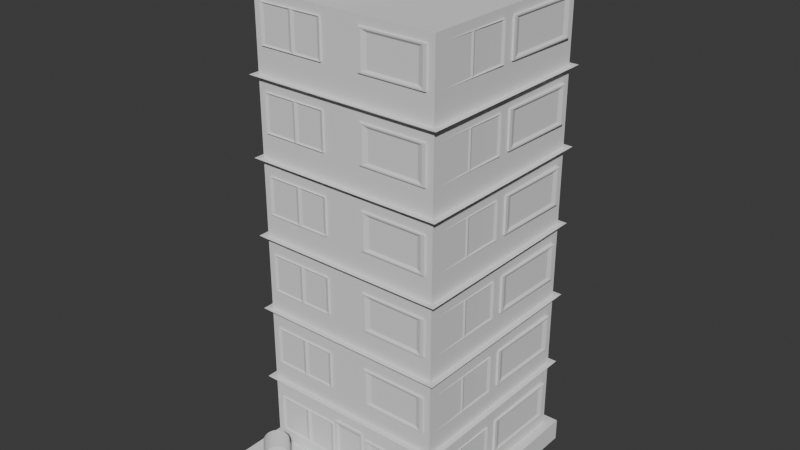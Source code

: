 # Source: house.blend  (saved by Blender 4.0.36; exported with 4.5.12 LTS)
import bpy
from mathutils import Matrix  # noqa: F401  (used for matrix-valued properties, if any)

bpy.ops.wm.read_factory_settings(use_empty=True)
scene = bpy.context.scene
scene.name = 'Scene'

# ---- collections
col_collection = bpy.data.collections.new('Collection'); scene.collection.children.link(col_collection)

# ---- world
world_world = bpy.data.worlds.new('World'); scene.world = world_world
world_world.use_nodes = True; world_world.node_tree.nodes.clear()
_N = world_world.node_tree.nodes; _L = world_world.node_tree.links
n0 = _N.new('ShaderNodeOutputWorld'); n0.name = 'World Output'; n0.location = (300, 300)
n1 = _N.new('ShaderNodeBackground'); n1.name = 'Background'; n1.location = (10, 300)
n1.inputs[0].default_value = (0.05088, 0.05088, 0.05088, 1.0)
_L.new(n1.outputs[0], n0.inputs[0])
n0.is_active_output = True
world_world.color = (0.05088, 0.05088, 0.05088)
world_world.use_sun_shadow = False
world_world.sun_shadow_jitter_overblur = 0.0

# ---- meshes
me_cube_001 = bpy.data.meshes.new('Cube.001')
me_cube_001.from_pydata([(-1.0, -1.0, -1.0), (-1.0, -1.0, 4.043), (-1.0, 1.0, -1.0), (-1.0, 1.0, 4.043), (1.0, -1.0, -1.0), (1.0, -1.0, 4.043), (1.0, 1.0, -1.0), (1.0, 1.0, 4.043), (-1.0, -1.0, 4.043), (-1.0, 1.0, 4.043), (1.0, -1.0, 4.043), (1.0, 1.0, 4.043)], [], [(0, 1, 3, 2), (2, 3, 7, 6), (6, 7, 5, 4), (4, 5, 1, 0), (2, 6, 4, 0), (5, 7, 11, 10), (11, 9, 8, 10), (3, 1, 8, 9), (1, 5, 10, 8), (7, 3, 9, 11)])
_uv = me_cube_001.uv_layers.new(name='UVMap')
_uv.uv.foreach_set('vector', [0.375, 0.0, 0.625, 0.0, 0.625, 0.25, 0.375, 0.25, 0.375, 0.25, 0.625, 0.25, 0.625, 0.5, 0.375, 0.5, 0.375, 0.5, 0.625, 0.5, 0.625, 0.75, 0.375, 0.75, 0.375, 0.75, 0.625, 0.75, 0.625, 1.0, 0.375, 1.0, 0.125, 0.5, 0.375, 0.5, 0.375, 0.75, 0.125, 0.75, 0.625, 0.75, 0.625, 0.5, 0.625, 0.5, 0.625, 0.75, 0.625, 0.5, 0.875, 0.5, 0.875, 0.75, 0.625, 0.75, 0.625, 0.25, 0.625, 0.0, 0.625, 0.0, 0.625, 0.25, 0.625, 1.0, 0.625, 0.75, 0.625, 0.75, 0.625, 1.0, 0.625, 0.5, 0.625, 0.25, 0.625, 0.25, 0.625, 0.5])
me_cube_001.update()
me_cube_002 = bpy.data.meshes.new('Cube.002')
me_cube_002.from_pydata([(-1.0, -1.408, -1.0), (-1.0, -1.408, 4.043), (-1.0, 1.0, -1.0), (-1.0, 1.0, 4.043), (1.0, -1.408, -1.0), (1.0, -1.408, 4.043), (1.0, 1.0, -1.0), (1.0, 1.0, 4.043)], [], [(0, 1, 3, 2), (2, 3, 7, 6), (6, 7, 5, 4), (4, 5, 1, 0), (2, 6, 4, 0), (7, 3, 1, 5)])
_uv = me_cube_002.uv_layers.new(name='UVMap')
_uv.uv.foreach_set('vector', [0.375, 0.0, 0.625, 0.0, 0.625, 0.25, 0.375, 0.25, 0.375, 0.25, 0.625, 0.25, 0.625, 0.5, 0.375, 0.5, 0.375, 0.5, 0.625, 0.5, 0.625, 0.75, 0.375, 0.75, 0.375, 0.75, 0.625, 0.75, 0.625, 1.0, 0.375, 1.0, 0.125, 0.5, 0.375, 0.5, 0.375, 0.75, 0.125, 0.75, 0.625, 0.5, 0.875, 0.5, 0.875, 0.75, 0.625, 0.75])
me_cube_002.update()
me_cube_004 = bpy.data.meshes.new('Cube.004')
me_cube_004.from_pydata([(-1.0, -1.0, -1.0), (-1.0, -1.0, 1.0), (-1.0, 1.0, -1.0), (-1.0, 1.0, 1.0), (1.0, -1.0, -1.0), (1.0, -1.0, 1.0), (1.0, 1.0, -1.0), (1.0, 1.0, 1.0), (0.6658, 0.6658, 1.0), (-0.6658, 0.6658, 1.0), (-0.6658, -0.6658, 1.0), (0.6658, -0.6658, 1.0), (-0.6658, 0.6658, 1.387), (0.6658, 0.6658, 1.387), (0.6658, -0.6658, 1.387), (-0.6658, -0.6658, 1.387)], [], [(0, 1, 3, 2), (2, 3, 7, 6), (6, 7, 5, 4), (4, 5, 1, 0), (2, 6, 4, 0), (9, 10, 15, 12), (7, 3, 9, 8), (3, 1, 10, 9), (1, 5, 11, 10), (5, 7, 8, 11), (13, 12, 15, 14), (8, 9, 12, 13), (10, 11, 14, 15), (11, 8, 13, 14)])
_uv = me_cube_004.uv_layers.new(name='UVMap')
_uv.uv.foreach_set('vector', [0.375, 0.0, 0.625, 0.0, 0.625, 0.25, 0.375, 0.25, 0.375, 0.25, 0.625, 0.25, 0.625, 0.5, 0.375, 0.5, 0.375, 0.5, 0.625, 0.5, 0.625, 0.75, 0.375, 0.75, 0.375, 0.75, 0.625, 0.75, 0.625, 1.0, 0.375, 1.0, 0.125, 0.5, 0.375, 0.5, 0.375, 0.75, 0.125, 0.75, 0.8332, 0.5418, 0.8332, 0.7082, 0.8332, 0.7082, 0.8332, 0.5418, 0.625, 0.5, 0.875, 0.5, 0.8332, 0.5418, 0.6668, 0.5418, 0.875, 0.5, 0.875, 0.75, 0.8332, 0.7082, 0.8332, 0.5418, 0.875, 0.75, 0.625, 0.75, 0.6668, 0.7082, 0.8332, 0.7082, 0.625, 0.75, 0.625, 0.5, 0.6668, 0.5418, 0.6668, 0.7082, 0.6668, 0.5418, 0.8332, 0.5418, 0.8332, 0.7082, 0.6668, 0.7082, 0.6668, 0.5418, 0.8332, 0.5418, 0.8332, 0.5418, 0.6668, 0.5418, 0.8332, 0.7082, 0.6668, 0.7082, 0.6668, 0.7082, 0.8332, 0.7082, 0.6668, 0.7082, 0.6668, 0.5418, 0.6668, 0.5418, 0.6668, 0.7082])
me_cube_004.update()
me_cube_005 = bpy.data.meshes.new('Cube.005')
me_cube_005.from_pydata([(-1.0, -1.0, -1.0), (-0.9429, -0.9429, 4.043), (-1.0, 1.0, -1.0), (-0.9429, 0.9429, 4.043), (1.0, -1.0, -1.0), (0.9429, -0.9429, 4.043), (1.0, 1.0, -1.0), (0.9429, 0.9429, 4.043)], [], [(0, 1, 3, 2), (2, 3, 7, 6), (6, 7, 5, 4), (4, 5, 1, 0), (2, 6, 4, 0), (7, 3, 1, 5)])
_uv = me_cube_005.uv_layers.new(name='UVMap')
_uv.uv.foreach_set('vector', [0.375, 0.0, 0.625, 0.0, 0.625, 0.25, 0.375, 0.25, 0.375, 0.25, 0.625, 0.25, 0.625, 0.5, 0.375, 0.5, 0.375, 0.5, 0.625, 0.5, 0.625, 0.75, 0.375, 0.75, 0.375, 0.75, 0.625, 0.75, 0.625, 1.0, 0.375, 1.0, 0.125, 0.5, 0.375, 0.5, 0.375, 0.75, 0.125, 0.75, 0.625, 0.5, 0.875, 0.5, 0.875, 0.75, 0.625, 0.75])
me_cube_005.update()
me_cube_006 = bpy.data.meshes.new('Cube.006')
me_cube_006.from_pydata([(-0.4685, -0.6414, -0.7982), (-0.4685, -0.6414, 0.7982), (-0.6703, 1.0, -1.0), (-0.6703, 1.0, 1.0), (0.7982, -0.6414, -0.7982), (0.7982, -0.6414, 0.7982), (1.0, 1.0, -1.0), (1.0, 1.0, 1.0), (-0.6703, -1.0, -1.0), (-0.6703, -1.0, 1.0), (1.0, -1.0, 1.0), (1.0, -1.0, -1.0), (-0.5929, -1.0, -0.9226), (-0.5929, -1.0, 0.9226), (0.9226, -1.0, 0.9226), (0.9226, -1.0, -0.9226)], [], [(8, 9, 3, 2), (2, 3, 7, 6), (6, 7, 10, 11), (4, 5, 1, 0), (2, 6, 11, 8), (7, 3, 9, 10), (12, 13, 9, 8), (14, 15, 11, 10), (15, 12, 8, 11), (13, 14, 10, 9), (0, 1, 13, 12), (5, 4, 15, 14), (4, 0, 12, 15), (1, 5, 14, 13)])
_uv = me_cube_006.uv_layers.new(name='UVMap')
_uv.uv.foreach_set('vector', [0.375, 0.0, 0.625, 0.0, 0.625, 0.25, 0.375, 0.25, 0.375, 0.25, 0.625, 0.25, 0.625, 0.5, 0.375, 0.5, 0.375, 0.5, 0.625, 0.5, 0.625, 0.75, 0.375, 0.75, 0.4002, 0.7752, 0.5998, 0.7752, 0.5998, 0.9748, 0.4002, 0.9748, 0.125, 0.5, 0.375, 0.5, 0.375, 0.75, 0.125, 0.75, 0.625, 0.5, 0.875, 0.5, 0.875, 0.75, 0.625, 0.75, 0.3847, 0.9903, 0.6153, 0.9903, 0.625, 1.0, 0.375, 1.0, 0.6153, 0.7597, 0.3847, 0.7597, 0.375, 0.75, 0.625, 0.75, 0.3847, 0.7597, 0.3847, 0.9903, 0.375, 1.0, 0.375, 0.75, 0.6153, 0.9903, 0.6153, 0.7597, 0.625, 0.75, 0.625, 1.0, 0.4002, 0.9748, 0.5998, 0.9748, 0.6153, 0.9903, 0.3847, 0.9903, 0.5998, 0.7752, 0.4002, 0.7752, 0.3847, 0.7597, 0.6153, 0.7597, 0.4002, 0.7752, 0.4002, 0.9748, 0.3847, 0.9903, 0.3847, 0.7597, 0.5998, 0.9748, 0.5998, 0.7752, 0.6153, 0.7597, 0.6153, 0.9903])
me_cube_006.update()
me_cube_007 = bpy.data.meshes.new('Cube.007')
me_cube_007.from_pydata([(-0.4287, -0.04567, -0.1982), (-0.4287, -0.04567, 0.1982), (-0.4287, 0.04567, -0.1982), (-0.4287, 0.04567, 0.1982), (0.2743, -0.04567, -0.1982), (0.2743, -0.04567, 0.1982), (0.2707, 0.04567, -0.1982), (0.2743, 0.04567, 0.1982), (-0.04427, 0.04567, -0.1982), (-0.06189, 0.04567, 0.1982), (-0.06189, -0.04567, -0.1982), (-0.06189, -0.04567, 0.1982), (-0.09707, -0.03357, -0.1819), (-0.09707, -0.03357, 0.1819), (-0.3936, -0.03357, 0.1819), (-0.3936, -0.03357, -0.1819), (0.2392, -0.03357, -0.1819), (0.2392, -0.03357, 0.1819), (-0.02671, -0.03357, 0.1819), (-0.02671, -0.03357, -0.1819)], [], [(0, 1, 3, 2), (8, 9, 7, 6), (6, 7, 5, 4), (12, 13, 14, 15), (8, 6, 4, 10), (9, 3, 1, 11), (7, 9, 11, 5), (2, 8, 10, 0), (16, 17, 18, 19), (2, 3, 9, 8), (10, 11, 13, 12), (11, 1, 14, 13), (1, 0, 15, 14), (0, 10, 12, 15), (4, 5, 17, 16), (5, 11, 18, 17), (11, 10, 19, 18), (10, 4, 16, 19)])
_uv = me_cube_007.uv_layers.new(name='UVMap')
_uv.uv.foreach_set('vector', [0.375, 0.0, 0.625, 0.0, 0.625, 0.25, 0.375, 0.25, 0.375, 0.375, 0.625, 0.375, 0.625, 0.5, 0.375, 0.5, 0.375, 0.5, 0.625, 0.5, 0.625, 0.75, 0.375, 0.75, 0.3853, 0.8853, 0.6147, 0.8853, 0.6147, 0.9897, 0.3853, 0.9897, 0.25, 0.5, 0.375, 0.5, 0.375, 0.75, 0.25, 0.75, 0.75, 0.5, 0.875, 0.5, 0.875, 0.75, 0.75, 0.75, 0.625, 0.5, 0.75, 0.5, 0.75, 0.75, 0.625, 0.75, 0.125, 0.5, 0.25, 0.5, 0.25, 0.75, 0.125, 0.75, 0.3853, 0.7603, 0.6147, 0.7603, 0.6147, 0.8647, 0.3853, 0.8647, 0.375, 0.25, 0.625, 0.25, 0.625, 0.375, 0.375, 0.375, 0.375, 0.875, 0.625, 0.875, 0.6147, 0.8853, 0.3853, 0.8853, 0.625, 0.875, 0.625, 1.0, 0.6147, 0.9897, 0.6147, 0.8853, 0.625, 1.0, 0.375, 1.0, 0.3853, 0.9897, 0.6147, 0.9897, 0.375, 1.0, 0.375, 0.875, 0.3853, 0.8853, 0.3853, 0.9897, 0.375, 0.75, 0.625, 0.75, 0.6147, 0.7603, 0.3853, 0.7603, 0.625, 0.75, 0.625, 0.875, 0.6147, 0.8647, 0.6147, 0.7603, 0.625, 0.875, 0.375, 0.875, 0.3853, 0.8647, 0.6147, 0.8647, 0.375, 0.875, 0.375, 0.75, 0.3853, 0.7603, 0.3853, 0.8647])
me_cube_007.update()
me_cube_008 = bpy.data.meshes.new('Cube.008')
me_cube_008.from_pydata([(-0.7982, -0.6414, -0.7982), (-0.7982, -0.6414, 0.7982), (-1.0, 1.0, -1.0), (-1.0, 1.0, 1.0), (0.7982, -0.6414, -0.7982), (0.7982, -0.6414, 0.7982), (1.0, 1.0, -1.0), (1.0, 1.0, 1.0), (-1.0, -1.0, -1.0), (-1.0, -1.0, 1.0), (1.0, -1.0, 1.0), (1.0, -1.0, -1.0), (-0.9226, -1.0, -0.9226), (-0.9226, -1.0, 0.9226), (0.9226, -1.0, 0.9226), (0.9226, -1.0, -0.9226)], [], [(8, 9, 3, 2), (2, 3, 7, 6), (6, 7, 10, 11), (4, 5, 1, 0), (2, 6, 11, 8), (7, 3, 9, 10), (12, 13, 9, 8), (14, 15, 11, 10), (15, 12, 8, 11), (13, 14, 10, 9), (0, 1, 13, 12), (5, 4, 15, 14), (4, 0, 12, 15), (1, 5, 14, 13)])
_uv = me_cube_008.uv_layers.new(name='UVMap')
_uv.uv.foreach_set('vector', [0.375, 0.0, 0.625, 0.0, 0.625, 0.25, 0.375, 0.25, 0.375, 0.25, 0.625, 0.25, 0.625, 0.5, 0.375, 0.5, 0.375, 0.5, 0.625, 0.5, 0.625, 0.75, 0.375, 0.75, 0.4002, 0.7752, 0.5998, 0.7752, 0.5998, 0.9748, 0.4002, 0.9748, 0.125, 0.5, 0.375, 0.5, 0.375, 0.75, 0.125, 0.75, 0.625, 0.5, 0.875, 0.5, 0.875, 0.75, 0.625, 0.75, 0.3847, 0.9903, 0.6153, 0.9903, 0.625, 1.0, 0.375, 1.0, 0.6153, 0.7597, 0.3847, 0.7597, 0.375, 0.75, 0.625, 0.75, 0.3847, 0.7597, 0.3847, 0.9903, 0.375, 1.0, 0.375, 0.75, 0.6153, 0.9903, 0.6153, 0.7597, 0.625, 0.75, 0.625, 1.0, 0.4002, 0.9748, 0.5998, 0.9748, 0.6153, 0.9903, 0.3847, 0.9903, 0.5998, 0.7752, 0.4002, 0.7752, 0.3847, 0.7597, 0.6153, 0.7597, 0.4002, 0.7752, 0.4002, 0.9748, 0.3847, 0.9903, 0.3847, 0.7597, 0.5998, 0.9748, 0.5998, 0.7752, 0.6153, 0.7597, 0.6153, 0.9903])
me_cube_008.update()
me_cube_009 = bpy.data.meshes.new('Cube.009')
me_cube_009.from_pydata([(-0.4287, -0.04567, -0.1982), (-0.4287, -0.04567, 0.1982), (-0.4287, 0.04567, -0.1982), (-0.4287, 0.04567, 0.1982), (0.4287, -0.04567, -0.1982), (0.4287, -0.04567, 0.1982), (0.4287, 0.04567, -0.1982), (0.4287, 0.04567, 0.1982), (0.0, 0.04567, -0.1982), (0.0, 0.04567, 0.1982), (0.0, -0.04567, -0.1982), (0.0, -0.04567, 0.1982), (-0.03518, -0.03357, -0.1819), (-0.03518, -0.03357, 0.1819), (-0.3936, -0.03357, 0.1819), (-0.3936, -0.03357, -0.1819), (0.3936, -0.03357, -0.1819), (0.3936, -0.03357, 0.1819), (0.03518, -0.03357, 0.1819), (0.03518, -0.03357, -0.1819)], [], [(0, 1, 3, 2), (8, 9, 7, 6), (6, 7, 5, 4), (12, 13, 14, 15), (8, 6, 4, 10), (9, 3, 1, 11), (7, 9, 11, 5), (2, 8, 10, 0), (16, 17, 18, 19), (2, 3, 9, 8), (10, 11, 13, 12), (11, 1, 14, 13), (1, 0, 15, 14), (0, 10, 12, 15), (4, 5, 17, 16), (5, 11, 18, 17), (11, 10, 19, 18), (10, 4, 16, 19)])
_uv = me_cube_009.uv_layers.new(name='UVMap')
_uv.uv.foreach_set('vector', [0.375, 0.0, 0.625, 0.0, 0.625, 0.25, 0.375, 0.25, 0.375, 0.375, 0.625, 0.375, 0.625, 0.5, 0.375, 0.5, 0.375, 0.5, 0.625, 0.5, 0.625, 0.75, 0.375, 0.75, 0.3853, 0.8853, 0.6147, 0.8853, 0.6147, 0.9897, 0.3853, 0.9897, 0.25, 0.5, 0.375, 0.5, 0.375, 0.75, 0.25, 0.75, 0.75, 0.5, 0.875, 0.5, 0.875, 0.75, 0.75, 0.75, 0.625, 0.5, 0.75, 0.5, 0.75, 0.75, 0.625, 0.75, 0.125, 0.5, 0.25, 0.5, 0.25, 0.75, 0.125, 0.75, 0.3853, 0.7603, 0.6147, 0.7603, 0.6147, 0.8647, 0.3853, 0.8647, 0.375, 0.25, 0.625, 0.25, 0.625, 0.375, 0.375, 0.375, 0.375, 0.875, 0.625, 0.875, 0.6147, 0.8853, 0.3853, 0.8853, 0.625, 0.875, 0.625, 1.0, 0.6147, 0.9897, 0.6147, 0.8853, 0.625, 1.0, 0.375, 1.0, 0.3853, 0.9897, 0.6147, 0.9897, 0.375, 1.0, 0.375, 0.875, 0.3853, 0.8853, 0.3853, 0.9897, 0.375, 0.75, 0.625, 0.75, 0.6147, 0.7603, 0.3853, 0.7603, 0.625, 0.75, 0.625, 0.875, 0.6147, 0.8647, 0.6147, 0.7603, 0.625, 0.875, 0.375, 0.875, 0.3853, 0.8647, 0.6147, 0.8647, 0.375, 0.875, 0.375, 0.75, 0.3853, 0.7603, 0.3853, 0.8647])
me_cube_009.update()
me_cube_010 = bpy.data.meshes.new('Cube.010')
me_cube_010.from_pydata([(-0.7982, -0.6414, -0.7982), (-0.7982, -0.6414, 0.7982), (-1.0, 1.0, -1.0), (-1.0, 1.0, 1.0), (0.7982, -0.6414, -0.7982), (0.7982, -0.6414, 0.7982), (1.0, 1.0, -1.0), (1.0, 1.0, 1.0), (-1.0, -1.0, -1.0), (-1.0, -1.0, 1.0), (1.0, -1.0, 1.0), (1.0, -1.0, -1.0), (-0.9226, -1.0, -0.9226), (-0.9226, -1.0, 0.9226), (0.9226, -1.0, 0.9226), (0.9226, -1.0, -0.9226)], [], [(8, 9, 3, 2), (2, 3, 7, 6), (6, 7, 10, 11), (4, 5, 1, 0), (2, 6, 11, 8), (7, 3, 9, 10), (12, 13, 9, 8), (14, 15, 11, 10), (15, 12, 8, 11), (13, 14, 10, 9), (0, 1, 13, 12), (5, 4, 15, 14), (4, 0, 12, 15), (1, 5, 14, 13)])
_uv = me_cube_010.uv_layers.new(name='UVMap')
_uv.uv.foreach_set('vector', [0.375, 0.0, 0.625, 0.0, 0.625, 0.25, 0.375, 0.25, 0.375, 0.25, 0.625, 0.25, 0.625, 0.5, 0.375, 0.5, 0.375, 0.5, 0.625, 0.5, 0.625, 0.75, 0.375, 0.75, 0.4002, 0.7752, 0.5998, 0.7752, 0.5998, 0.9748, 0.4002, 0.9748, 0.125, 0.5, 0.375, 0.5, 0.375, 0.75, 0.125, 0.75, 0.625, 0.5, 0.875, 0.5, 0.875, 0.75, 0.625, 0.75, 0.3847, 0.9903, 0.6153, 0.9903, 0.625, 1.0, 0.375, 1.0, 0.6153, 0.7597, 0.3847, 0.7597, 0.375, 0.75, 0.625, 0.75, 0.3847, 0.7597, 0.3847, 0.9903, 0.375, 1.0, 0.375, 0.75, 0.6153, 0.9903, 0.6153, 0.7597, 0.625, 0.75, 0.625, 1.0, 0.4002, 0.9748, 0.5998, 0.9748, 0.6153, 0.9903, 0.3847, 0.9903, 0.5998, 0.7752, 0.4002, 0.7752, 0.3847, 0.7597, 0.6153, 0.7597, 0.4002, 0.7752, 0.4002, 0.9748, 0.3847, 0.9903, 0.3847, 0.7597, 0.5998, 0.9748, 0.5998, 0.7752, 0.6153, 0.7597, 0.6153, 0.9903])
me_cube_010.update()
me_cube_011 = bpy.data.meshes.new('Cube.011')
me_cube_011.from_pydata([(-0.4287, -0.04567, -0.1982), (-0.4287, -0.04567, 0.1982), (-0.4287, 0.04567, -0.1982), (-0.4287, 0.04567, 0.1982), (0.4287, -0.04567, -0.1982), (0.4287, -0.04567, 0.1982), (0.4287, 0.04567, -0.1982), (0.4287, 0.04567, 0.1982), (0.0, 0.04567, -0.1982), (0.0, 0.04567, 0.1982), (0.0, -0.04567, -0.1982), (0.0, -0.04567, 0.1982), (-0.03518, -0.03357, -0.1819), (-0.03518, -0.03357, 0.1819), (-0.3936, -0.03357, 0.1819), (-0.3936, -0.03357, -0.1819), (0.3936, -0.03357, -0.1819), (0.3936, -0.03357, 0.1819), (0.03518, -0.03357, 0.1819), (0.03518, -0.03357, -0.1819)], [], [(0, 1, 3, 2), (8, 9, 7, 6), (6, 7, 5, 4), (12, 13, 14, 15), (8, 6, 4, 10), (9, 3, 1, 11), (7, 9, 11, 5), (2, 8, 10, 0), (16, 17, 18, 19), (2, 3, 9, 8), (10, 11, 13, 12), (11, 1, 14, 13), (1, 0, 15, 14), (0, 10, 12, 15), (4, 5, 17, 16), (5, 11, 18, 17), (11, 10, 19, 18), (10, 4, 16, 19)])
_uv = me_cube_011.uv_layers.new(name='UVMap')
_uv.uv.foreach_set('vector', [0.375, 0.0, 0.625, 0.0, 0.625, 0.25, 0.375, 0.25, 0.375, 0.375, 0.625, 0.375, 0.625, 0.5, 0.375, 0.5, 0.375, 0.5, 0.625, 0.5, 0.625, 0.75, 0.375, 0.75, 0.3853, 0.8853, 0.6147, 0.8853, 0.6147, 0.9897, 0.3853, 0.9897, 0.25, 0.5, 0.375, 0.5, 0.375, 0.75, 0.25, 0.75, 0.75, 0.5, 0.875, 0.5, 0.875, 0.75, 0.75, 0.75, 0.625, 0.5, 0.75, 0.5, 0.75, 0.75, 0.625, 0.75, 0.125, 0.5, 0.25, 0.5, 0.25, 0.75, 0.125, 0.75, 0.3853, 0.7603, 0.6147, 0.7603, 0.6147, 0.8647, 0.3853, 0.8647, 0.375, 0.25, 0.625, 0.25, 0.625, 0.375, 0.375, 0.375, 0.375, 0.875, 0.625, 0.875, 0.6147, 0.8853, 0.3853, 0.8853, 0.625, 0.875, 0.625, 1.0, 0.6147, 0.9897, 0.6147, 0.8853, 0.625, 1.0, 0.375, 1.0, 0.3853, 0.9897, 0.6147, 0.9897, 0.375, 1.0, 0.375, 0.875, 0.3853, 0.8853, 0.3853, 0.9897, 0.375, 0.75, 0.625, 0.75, 0.6147, 0.7603, 0.3853, 0.7603, 0.625, 0.75, 0.625, 0.875, 0.6147, 0.8647, 0.6147, 0.7603, 0.625, 0.875, 0.375, 0.875, 0.3853, 0.8647, 0.6147, 0.8647, 0.375, 0.875, 0.375, 0.75, 0.3853, 0.7603, 0.3853, 0.8647])
me_cube_011.update()
me_cube_012 = bpy.data.meshes.new('Cube.012')
me_cube_012.from_pydata([(-0.7982, -0.6414, -0.7982), (-0.7982, -0.6414, 0.7982), (-1.0, 1.0, -1.0), (-1.0, 1.0, 1.0), (0.7982, -0.6414, -0.7982), (0.7982, -0.6414, 0.7982), (1.0, 1.0, -1.0), (1.0, 1.0, 1.0), (-1.0, -1.0, -1.0), (-1.0, -1.0, 1.0), (1.0, -1.0, 1.0), (1.0, -1.0, -1.0), (-0.9226, -1.0, -0.9226), (-0.9226, -1.0, 0.9226), (0.9226, -1.0, 0.9226), (0.9226, -1.0, -0.9226)], [], [(8, 9, 3, 2), (2, 3, 7, 6), (6, 7, 10, 11), (4, 5, 1, 0), (2, 6, 11, 8), (7, 3, 9, 10), (12, 13, 9, 8), (14, 15, 11, 10), (15, 12, 8, 11), (13, 14, 10, 9), (0, 1, 13, 12), (5, 4, 15, 14), (4, 0, 12, 15), (1, 5, 14, 13)])
_uv = me_cube_012.uv_layers.new(name='UVMap')
_uv.uv.foreach_set('vector', [0.375, 0.0, 0.625, 0.0, 0.625, 0.25, 0.375, 0.25, 0.375, 0.25, 0.625, 0.25, 0.625, 0.5, 0.375, 0.5, 0.375, 0.5, 0.625, 0.5, 0.625, 0.75, 0.375, 0.75, 0.4002, 0.7752, 0.5998, 0.7752, 0.5998, 0.9748, 0.4002, 0.9748, 0.125, 0.5, 0.375, 0.5, 0.375, 0.75, 0.125, 0.75, 0.625, 0.5, 0.875, 0.5, 0.875, 0.75, 0.625, 0.75, 0.3847, 0.9903, 0.6153, 0.9903, 0.625, 1.0, 0.375, 1.0, 0.6153, 0.7597, 0.3847, 0.7597, 0.375, 0.75, 0.625, 0.75, 0.3847, 0.7597, 0.3847, 0.9903, 0.375, 1.0, 0.375, 0.75, 0.6153, 0.9903, 0.6153, 0.7597, 0.625, 0.75, 0.625, 1.0, 0.4002, 0.9748, 0.5998, 0.9748, 0.6153, 0.9903, 0.3847, 0.9903, 0.5998, 0.7752, 0.4002, 0.7752, 0.3847, 0.7597, 0.6153, 0.7597, 0.4002, 0.7752, 0.4002, 0.9748, 0.3847, 0.9903, 0.3847, 0.7597, 0.5998, 0.9748, 0.5998, 0.7752, 0.6153, 0.7597, 0.6153, 0.9903])
me_cube_012.update()
me_cube_013 = bpy.data.meshes.new('Cube.013')
me_cube_013.from_pydata([(-0.4287, -0.04567, -0.1982), (-0.4287, -0.04567, 0.1982), (-0.4287, 0.04567, -0.1982), (-0.4287, 0.04567, 0.1982), (0.4287, -0.04567, -0.1982), (0.4287, -0.04567, 0.1982), (0.4287, 0.04567, -0.1982), (0.4287, 0.04567, 0.1982), (0.0, 0.04567, -0.1982), (0.0, 0.04567, 0.1982), (0.0, -0.04567, -0.1982), (0.0, -0.04567, 0.1982), (-0.03518, -0.03357, -0.1819), (-0.03518, -0.03357, 0.1819), (-0.3936, -0.03357, 0.1819), (-0.3936, -0.03357, -0.1819), (0.3936, -0.03357, -0.1819), (0.3936, -0.03357, 0.1819), (0.03518, -0.03357, 0.1819), (0.03518, -0.03357, -0.1819)], [], [(0, 1, 3, 2), (8, 9, 7, 6), (6, 7, 5, 4), (12, 13, 14, 15), (8, 6, 4, 10), (9, 3, 1, 11), (7, 9, 11, 5), (2, 8, 10, 0), (16, 17, 18, 19), (2, 3, 9, 8), (10, 11, 13, 12), (11, 1, 14, 13), (1, 0, 15, 14), (0, 10, 12, 15), (4, 5, 17, 16), (5, 11, 18, 17), (11, 10, 19, 18), (10, 4, 16, 19)])
_uv = me_cube_013.uv_layers.new(name='UVMap')
_uv.uv.foreach_set('vector', [0.375, 0.0, 0.625, 0.0, 0.625, 0.25, 0.375, 0.25, 0.375, 0.375, 0.625, 0.375, 0.625, 0.5, 0.375, 0.5, 0.375, 0.5, 0.625, 0.5, 0.625, 0.75, 0.375, 0.75, 0.3853, 0.8853, 0.6147, 0.8853, 0.6147, 0.9897, 0.3853, 0.9897, 0.25, 0.5, 0.375, 0.5, 0.375, 0.75, 0.25, 0.75, 0.75, 0.5, 0.875, 0.5, 0.875, 0.75, 0.75, 0.75, 0.625, 0.5, 0.75, 0.5, 0.75, 0.75, 0.625, 0.75, 0.125, 0.5, 0.25, 0.5, 0.25, 0.75, 0.125, 0.75, 0.3853, 0.7603, 0.6147, 0.7603, 0.6147, 0.8647, 0.3853, 0.8647, 0.375, 0.25, 0.625, 0.25, 0.625, 0.375, 0.375, 0.375, 0.375, 0.875, 0.625, 0.875, 0.6147, 0.8853, 0.3853, 0.8853, 0.625, 0.875, 0.625, 1.0, 0.6147, 0.9897, 0.6147, 0.8853, 0.625, 1.0, 0.375, 1.0, 0.3853, 0.9897, 0.6147, 0.9897, 0.375, 1.0, 0.375, 0.875, 0.3853, 0.8853, 0.3853, 0.9897, 0.375, 0.75, 0.625, 0.75, 0.6147, 0.7603, 0.3853, 0.7603, 0.625, 0.75, 0.625, 0.875, 0.6147, 0.8647, 0.6147, 0.7603, 0.625, 0.875, 0.375, 0.875, 0.3853, 0.8647, 0.6147, 0.8647, 0.375, 0.875, 0.375, 0.75, 0.3853, 0.7603, 0.3853, 0.8647])
me_cube_013.update()
me_cube_014 = bpy.data.meshes.new('Cube.014')
me_cube_014.from_pydata([(-0.7982, -0.6414, -0.7982), (-0.7982, -0.6414, 0.7982), (-1.0, 1.0, -1.0), (-1.0, 1.0, 1.0), (0.7982, -0.6414, -0.7982), (0.7982, -0.6414, 0.7982), (1.0, 1.0, -1.0), (1.0, 1.0, 1.0), (-1.0, -1.0, -1.0), (-1.0, -1.0, 1.0), (1.0, -1.0, 1.0), (1.0, -1.0, -1.0), (-0.9226, -1.0, -0.9226), (-0.9226, -1.0, 0.9226), (0.9226, -1.0, 0.9226), (0.9226, -1.0, -0.9226)], [], [(8, 9, 3, 2), (2, 3, 7, 6), (6, 7, 10, 11), (4, 5, 1, 0), (2, 6, 11, 8), (7, 3, 9, 10), (12, 13, 9, 8), (14, 15, 11, 10), (15, 12, 8, 11), (13, 14, 10, 9), (0, 1, 13, 12), (5, 4, 15, 14), (4, 0, 12, 15), (1, 5, 14, 13)])
_uv = me_cube_014.uv_layers.new(name='UVMap')
_uv.uv.foreach_set('vector', [0.375, 0.0, 0.625, 0.0, 0.625, 0.25, 0.375, 0.25, 0.375, 0.25, 0.625, 0.25, 0.625, 0.5, 0.375, 0.5, 0.375, 0.5, 0.625, 0.5, 0.625, 0.75, 0.375, 0.75, 0.4002, 0.7752, 0.5998, 0.7752, 0.5998, 0.9748, 0.4002, 0.9748, 0.125, 0.5, 0.375, 0.5, 0.375, 0.75, 0.125, 0.75, 0.625, 0.5, 0.875, 0.5, 0.875, 0.75, 0.625, 0.75, 0.3847, 0.9903, 0.6153, 0.9903, 0.625, 1.0, 0.375, 1.0, 0.6153, 0.7597, 0.3847, 0.7597, 0.375, 0.75, 0.625, 0.75, 0.3847, 0.7597, 0.3847, 0.9903, 0.375, 1.0, 0.375, 0.75, 0.6153, 0.9903, 0.6153, 0.7597, 0.625, 0.75, 0.625, 1.0, 0.4002, 0.9748, 0.5998, 0.9748, 0.6153, 0.9903, 0.3847, 0.9903, 0.5998, 0.7752, 0.4002, 0.7752, 0.3847, 0.7597, 0.6153, 0.7597, 0.4002, 0.7752, 0.4002, 0.9748, 0.3847, 0.9903, 0.3847, 0.7597, 0.5998, 0.9748, 0.5998, 0.7752, 0.6153, 0.7597, 0.6153, 0.9903])
me_cube_014.update()
me_cylinder = bpy.data.meshes.new('Cylinder')
me_cylinder.from_pydata([(0.0, 0.8456, -0.9569), (0.0, 0.6185, -0.4854), (0.165, 0.8293, -0.9569), (0.1207, 0.6066, -0.4854), (0.3236, 0.7812, -0.9569), (0.2367, 0.5714, -0.4854), (0.4698, 0.7031, -0.9569), (0.3436, 0.5142, -0.4854), (0.5979, 0.5979, -0.9569), (0.4373, 0.4373, -0.4854), (0.7031, 0.4698, -0.9569), (0.5142, 0.3436, -0.4854), (0.7812, 0.3236, -0.9569), (0.5714, 0.2367, -0.4854), (0.8293, 0.165, -0.9569), (0.6066, 0.1207, -0.4854), (0.8456, 1.473e-07, -0.9569), (0.6185, 1.473e-07, -0.4854), (0.8293, -0.165, -0.9569), (0.6066, -0.1207, -0.4854), (0.7812, -0.3236, -0.9569), (0.5714, -0.2367, -0.4854), (0.7031, -0.4698, -0.9569), (0.5142, -0.3436, -0.4854), (0.5979, -0.5979, -0.9569), (0.4373, -0.4373, -0.4854), (0.4698, -0.7031, -0.9569), (0.3436, -0.5142, -0.4854), (0.3236, -0.7812, -0.9569), (0.2367, -0.5714, -0.4854), (0.165, -0.8293, -0.9569), (0.1207, -0.6066, -0.4854), (0.0, -0.8456, -0.9569), (0.0, -0.6185, -0.4854), (-0.165, -0.8293, -0.9569), (-0.1207, -0.6066, -0.4854), (-0.3236, -0.7812, -0.9569), (-0.2367, -0.5714, -0.4854), (-0.4698, -0.7031, -0.9569), (-0.3436, -0.5142, -0.4854), (-0.5979, -0.5979, -0.9569), (-0.4373, -0.4373, -0.4854), (-0.7031, -0.4698, -0.9569), (-0.5142, -0.3436, -0.4854), (-0.7812, -0.3236, -0.9569), (-0.5714, -0.2367, -0.4854), (-0.8293, -0.165, -0.9569), (-0.6066, -0.1207, -0.4854), (-0.8456, 1.473e-07, -0.9569), (-0.6185, 1.473e-07, -0.4854), (-0.8293, 0.165, -0.9569), (-0.6066, 0.1207, -0.4854), (-0.7812, 0.3236, -0.9569), (-0.5714, 0.2367, -0.4854), (-0.7031, 0.4698, -0.9569), (-0.5142, 0.3436, -0.4854), (-0.5979, 0.5979, -0.9569), (-0.4373, 0.4373, -0.4854), (-0.4698, 0.7031, -0.9569), (-0.3436, 0.5142, -0.4854), (-0.3236, 0.7812, -0.9569), (-0.2367, 0.5714, -0.4854), (-0.165, 0.8293, -0.9569), (-0.1207, 0.6066, -0.4854), (0.244, 1.227, 1.0), (0.0, 1.251, 1.0), (0.4786, 1.155, 1.0), (0.6948, 1.04, 1.0), (0.8843, 0.8843, 1.0), (1.04, 0.6948, 1.0), (1.155, 0.4786, 1.0), (1.227, 0.244, 1.0), (1.251, 0.0, 1.0), (1.227, -0.244, 1.0), (1.155, -0.4786, 1.0), (1.04, -0.6948, 1.0), (0.8843, -0.8843, 1.0), (0.6948, -1.04, 1.0), (0.4786, -1.155, 1.0), (0.244, -1.227, 1.0), (0.0, -1.251, 1.0), (-0.244, -1.227, 1.0), (-0.4786, -1.155, 1.0), (-0.6948, -1.04, 1.0), (-0.8843, -0.8843, 1.0), (-1.04, -0.6948, 1.0), (-1.155, -0.4786, 1.0), (-1.227, -0.244, 1.0), (-1.251, 0.0, 1.0), (-1.227, 0.244, 1.0), (-1.155, 0.4786, 1.0), (-1.04, 0.6948, 1.0), (-0.8843, 0.8843, 1.0), (-0.6948, 1.04, 1.0), (-0.4786, 1.155, 1.0), (-0.244, 1.227, 1.0), (0.1935, 0.9729, 1.0), (0.0, 0.9919, 1.0), (0.3796, 0.9164, 1.0), (0.5511, 0.8248, 1.0), (0.7014, 0.7014, 1.0), (0.8248, 0.5511, 1.0), (0.9164, 0.3796, 1.0), (0.9729, 0.1935, 1.0), (0.9919, 0.0, 1.0), (0.9729, -0.1935, 1.0), (0.9164, -0.3796, 1.0), (0.8248, -0.5511, 1.0), (0.7014, -0.7014, 1.0), (0.5511, -0.8248, 1.0), (0.3796, -0.9164, 1.0), (0.1935, -0.9729, 1.0), (0.0, -0.9919, 1.0), (-0.1935, -0.9729, 1.0), (-0.3796, -0.9164, 1.0), (-0.5511, -0.8248, 1.0), (-0.7014, -0.7014, 1.0), (-0.8248, -0.5511, 1.0), (-0.9164, -0.3796, 1.0), (-0.9729, -0.1935, 1.0), (-0.9919, 0.0, 1.0), (-0.9729, 0.1935, 1.0), (-0.9164, 0.3796, 1.0), (-0.8248, 0.5511, 1.0), (-0.7014, 0.7014, 1.0), (-0.5511, 0.8248, 1.0), (-0.3796, 0.9164, 1.0), (-0.1935, 0.9729, 1.0)], [], [(0, 65, 64, 2), (2, 64, 66, 4), (4, 66, 67, 6), (6, 67, 68, 8), (8, 68, 69, 10), (10, 69, 70, 12), (12, 70, 71, 14), (14, 71, 72, 16), (16, 72, 73, 18), (18, 73, 74, 20), (20, 74, 75, 22), (22, 75, 76, 24), (24, 76, 77, 26), (26, 77, 78, 28), (28, 78, 79, 30), (30, 79, 80, 32), (32, 80, 81, 34), (34, 81, 82, 36), (36, 82, 83, 38), (38, 83, 84, 40), (40, 84, 85, 42), (42, 85, 86, 44), (44, 86, 87, 46), (46, 87, 88, 48), (48, 88, 89, 50), (50, 89, 90, 52), (52, 90, 91, 54), (54, 91, 92, 56), (56, 92, 93, 58), (58, 93, 94, 60), (3, 1, 63, 61, 59, 57, 55, 53, 51, 49, 47, 45, 43, 41, 39, 37, 35, 33, 31, 29, 27, 25, 23, 21, 19, 17, 15, 13, 11, 9, 7, 5), (60, 94, 95, 62), (62, 95, 65, 0), (0, 2, 4, 6, 8, 10, 12, 14, 16, 18, 20, 22, 24, 26, 28, 30, 32, 34, 36, 38, 40, 42, 44, 46, 48, 50, 52, 54, 56, 58, 60, 62), (97, 96, 64, 65), (96, 98, 66, 64), (98, 99, 67, 66), (99, 100, 68, 67), (100, 101, 69, 68), (101, 102, 70, 69), (102, 103, 71, 70), (103, 104, 72, 71), (104, 105, 73, 72), (105, 106, 74, 73), (106, 107, 75, 74), (107, 108, 76, 75), (108, 109, 77, 76), (109, 110, 78, 77), (110, 111, 79, 78), (111, 112, 80, 79), (112, 113, 81, 80), (113, 114, 82, 81), (114, 115, 83, 82), (115, 116, 84, 83), (116, 117, 85, 84), (117, 118, 86, 85), (118, 119, 87, 86), (119, 120, 88, 87), (120, 121, 89, 88), (121, 122, 90, 89), (122, 123, 91, 90), (123, 124, 92, 91), (124, 125, 93, 92), (125, 126, 94, 93), (126, 127, 95, 94), (127, 97, 65, 95), (1, 3, 96, 97), (3, 5, 98, 96), (5, 7, 99, 98), (7, 9, 100, 99), (9, 11, 101, 100), (11, 13, 102, 101), (13, 15, 103, 102), (15, 17, 104, 103), (17, 19, 105, 104), (19, 21, 106, 105), (21, 23, 107, 106), (23, 25, 108, 107), (25, 27, 109, 108), (27, 29, 110, 109), (29, 31, 111, 110), (31, 33, 112, 111), (33, 35, 113, 112), (35, 37, 114, 113), (37, 39, 115, 114), (39, 41, 116, 115), (41, 43, 117, 116), (43, 45, 118, 117), (45, 47, 119, 118), (47, 49, 120, 119), (49, 51, 121, 120), (51, 53, 122, 121), (53, 55, 123, 122), (55, 57, 124, 123), (57, 59, 125, 124), (59, 61, 126, 125), (61, 63, 127, 126), (63, 1, 97, 127)])
me_cylinder.polygons.foreach_set('use_smooth', [True] * 98)
_uv = me_cylinder.uv_layers.new(name='UVMap')
_uv.uv.foreach_set('vector', [1.0, 0.5, 1.0, 1.0, 0.9688, 1.0, 0.9688, 0.5, 0.9688, 0.5, 0.9688, 1.0, 0.9375, 1.0, 0.9375, 0.5, 0.9375, 0.5, 0.9375, 1.0, 0.9062, 1.0, 0.9062, 0.5, 0.9062, 0.5, 0.9062, 1.0, 0.875, 1.0, 0.875, 0.5, 0.875, 0.5, 0.875, 1.0, 0.8438, 1.0, 0.8438, 0.5, 0.8438, 0.5, 0.8438, 1.0, 0.8125, 1.0, 0.8125, 0.5, 0.8125, 0.5, 0.8125, 1.0, 0.7812, 1.0, 0.7812, 0.5, 0.7812, 0.5, 0.7812, 1.0, 0.75, 1.0, 0.75, 0.5, 0.75, 0.5, 0.75, 1.0, 0.7188, 1.0, 0.7188, 0.5, 0.7188, 0.5, 0.7188, 1.0, 0.6875, 1.0, 0.6875, 0.5, 0.6875, 0.5, 0.6875, 1.0, 0.6562, 1.0, 0.6562, 0.5, 0.6562, 0.5, 0.6562, 1.0, 0.625, 1.0, 0.625, 0.5, 0.625, 0.5, 0.625, 1.0, 0.5938, 1.0, 0.5938, 0.5, 0.5938, 0.5, 0.5938, 1.0, 0.5625, 1.0, 0.5625, 0.5, 0.5625, 0.5, 0.5625, 1.0, 0.5312, 1.0, 0.5312, 0.5, 0.5312, 0.5, 0.5312, 1.0, 0.5, 1.0, 0.5, 0.5, 0.5, 0.5, 0.5, 1.0, 0.4688, 1.0, 0.4688, 0.5, 0.4688, 0.5, 0.4688, 1.0, 0.4375, 1.0, 0.4375, 0.5, 0.4375, 0.5, 0.4375, 1.0, 0.4062, 1.0, 0.4062, 0.5, 0.4062, 0.5, 0.4062, 1.0, 0.375, 1.0, 0.375, 0.5, 0.375, 0.5, 0.375, 1.0, 0.3438, 1.0, 0.3438, 0.5, 0.3438, 0.5, 0.3438, 1.0, 0.3125, 1.0, 0.3125, 0.5, 0.3125, 0.5, 0.3125, 1.0, 0.2812, 1.0, 0.2812, 0.5, 0.2812, 0.5, 0.2812, 1.0, 0.25, 1.0, 0.25, 0.5, 0.25, 0.5, 0.25, 1.0, 0.2188, 1.0, 0.2188, 0.5, 0.2188, 0.5, 0.2188, 1.0, 0.1875, 1.0, 0.1875, 0.5, 0.1875, 0.5, 0.1875, 1.0, 0.1562, 1.0, 0.1562, 0.5, 0.1562, 0.5, 0.1562, 1.0, 0.125, 1.0, 0.125, 0.5, 0.125, 0.5, 0.125, 1.0, 0.09375, 1.0, 0.09375, 0.5, 0.09375, 0.5, 0.09375, 1.0, 0.0625, 1.0, 0.0625, 0.5, 0.2842, 0.4222, 0.25, 0.4255, 0.2158, 0.4222, 0.1828, 0.4122, 0.1525, 0.396, 0.1259, 0.3741, 0.104, 0.3475, 0.08782, 0.3172, 0.07783, 0.2842, 0.07446, 0.25, 0.07783, 0.2158, 0.08782, 0.1828, 0.104, 0.1525, 0.1259, 0.1259, 0.1525, 0.104, 0.1828, 0.08782, 0.2158, 0.07783, 0.25, 0.07446, 0.2842, 0.07783, 0.3172, 0.08782, 0.3475, 0.104, 0.3741, 0.1259, 0.396, 0.1525, 0.4122, 0.1828, 0.4222, 0.2158, 0.4255, 0.25, 0.4222, 0.2842, 0.4122, 0.3172, 0.396, 0.3475, 0.3741, 0.3741, 0.3475, 0.396, 0.3172, 0.4122, 0.0625, 0.5, 0.0625, 1.0, 0.03125, 1.0, 0.03125, 0.5, 0.03125, 0.5, 0.03125, 1.0, 0.0, 1.0, 0.0, 0.5, 0.75, 0.49, 0.7968, 0.4854, 0.8418, 0.4717, 0.8833, 0.4496, 0.9197, 0.4197, 0.9496, 0.3833, 0.9717, 0.3418, 0.9854, 0.2968, 0.99, 0.25, 0.9854, 0.2032, 0.9717, 0.1582, 0.9496, 0.1167, 0.9197, 0.08029, 0.8833, 0.05045, 0.8418, 0.02827, 0.7968, 0.01461, 0.75, 0.01, 0.7032, 0.01461, 0.6582, 0.02827, 0.6167, 0.05045, 0.5803, 0.08029, 0.5504, 0.1167, 0.5283, 0.1582, 0.5146, 0.2032, 0.51, 0.25, 0.5146, 0.2968, 0.5283, 0.3418, 0.5504, 0.3833, 0.5803, 0.4197, 0.6167, 0.4496, 0.6582, 0.4717, 0.7032, 0.4854, 0.25, 0.4404, 0.2871, 0.4367, 0.2968, 0.4854, 0.25, 0.49, 0.2871, 0.4367, 0.3228, 0.4259, 0.3418, 0.4717, 0.2968, 0.4854, 0.3228, 0.4259, 0.3558, 0.4083, 0.3833, 0.4496, 0.3418, 0.4717, 0.3558, 0.4083, 0.3846, 0.3846, 0.4197, 0.4197, 0.3833, 0.4496, 0.3846, 0.3846, 0.4083, 0.3558, 0.4496, 0.3833, 0.4197, 0.4197, 0.4083, 0.3558, 0.4259, 0.3228, 0.4717, 0.3418, 0.4496, 0.3833, 0.4259, 0.3228, 0.4367, 0.2871, 0.4854, 0.2968, 0.4717, 0.3418, 0.4367, 0.2871, 0.4404, 0.25, 0.49, 0.25, 0.4854, 0.2968, 0.4404, 0.25, 0.4367, 0.2129, 0.4854, 0.2032, 0.49, 0.25, 0.4367, 0.2129, 0.4259, 0.1772, 0.4717, 0.1582, 0.4854, 0.2032, 0.4259, 0.1772, 0.4083, 0.1442, 0.4496, 0.1167, 0.4717, 0.1582, 0.4083, 0.1442, 0.3846, 0.1154, 0.4197, 0.08029, 0.4496, 0.1167, 0.3846, 0.1154, 0.3558, 0.09173, 0.3833, 0.05045, 0.4197, 0.08029, 0.3558, 0.09173, 0.3228, 0.07414, 0.3418, 0.02827, 0.3833, 0.05045, 0.3228, 0.07414, 0.2871, 0.06331, 0.2968, 0.01461, 0.3418, 0.02827, 0.2871, 0.06331, 0.25, 0.05965, 0.25, 0.01, 0.2968, 0.01461, 0.25, 0.05965, 0.2129, 0.06331, 0.2032, 0.01461, 0.25, 0.01, 0.2129, 0.06331, 0.1772, 0.07414, 0.1582, 0.02827, 0.2032, 0.01461, 0.1772, 0.07414, 0.1442, 0.09173, 0.1167, 0.05045, 0.1582, 0.02827, 0.1442, 0.09173, 0.1154, 0.1154, 0.08029, 0.08029, 0.1167, 0.05045, 0.1154, 0.1154, 0.09173, 0.1442, 0.05045, 0.1167, 0.08029, 0.08029, 0.09173, 0.1442, 0.07414, 0.1772, 0.02827, 0.1582, 0.05045, 0.1167, 0.07414, 0.1772, 0.06331, 0.2129, 0.01461, 0.2032, 0.02827, 0.1582, 0.06331, 0.2129, 0.05965, 0.25, 0.01, 0.25, 0.01461, 0.2032, 0.05965, 0.25, 0.06331, 0.2871, 0.01461, 0.2968, 0.01, 0.25, 0.06331, 0.2871, 0.07414, 0.3228, 0.02827, 0.3418, 0.01461, 0.2968, 0.07414, 0.3228, 0.09173, 0.3558, 0.05045, 0.3833, 0.02827, 0.3418, 0.09173, 0.3558, 0.1154, 0.3846, 0.08029, 0.4197, 0.05045, 0.3833, 0.1154, 0.3846, 0.1442, 0.4083, 0.1167, 0.4496, 0.08029, 0.4197, 0.1442, 0.4083, 0.1772, 0.4259, 0.1582, 0.4717, 0.1167, 0.4496, 0.1772, 0.4259, 0.2129, 0.4367, 0.2032, 0.4854, 0.1582, 0.4717, 0.2129, 0.4367, 0.25, 0.4404, 0.25, 0.49, 0.2032, 0.4854, 0.25, 0.4255, 0.2842, 0.4222, 0.2871, 0.4367, 0.25, 0.4404, 0.2842, 0.4222, 0.3172, 0.4122, 0.3228, 0.4259, 0.2871, 0.4367, 0.3172, 0.4122, 0.3475, 0.396, 0.3558, 0.4083, 0.3228, 0.4259, 0.3475, 0.396, 0.3741, 0.3741, 0.3846, 0.3846, 0.3558, 0.4083, 0.3741, 0.3741, 0.396, 0.3475, 0.4083, 0.3558, 0.3846, 0.3846, 0.396, 0.3475, 0.4122, 0.3172, 0.4259, 0.3228, 0.4083, 0.3558, 0.4122, 0.3172, 0.4222, 0.2842, 0.4367, 0.2871, 0.4259, 0.3228, 0.4222, 0.2842, 0.4255, 0.25, 0.4404, 0.25, 0.4367, 0.2871, 0.4255, 0.25, 0.4222, 0.2158, 0.4367, 0.2129, 0.4404, 0.25, 0.4222, 0.2158, 0.4122, 0.1828, 0.4259, 0.1772, 0.4367, 0.2129, 0.4122, 0.1828, 0.396, 0.1525, 0.4083, 0.1442, 0.4259, 0.1772, 0.396, 0.1525, 0.3741, 0.1259, 0.3846, 0.1154, 0.4083, 0.1442, 0.3741, 0.1259, 0.3475, 0.104, 0.3558, 0.09173, 0.3846, 0.1154, 0.3475, 0.104, 0.3172, 0.08782, 0.3228, 0.07414, 0.3558, 0.09173, 0.3172, 0.08782, 0.2842, 0.07783, 0.2871, 0.06331, 0.3228, 0.07414, 0.2842, 0.07783, 0.25, 0.07446, 0.25, 0.05965, 0.2871, 0.06331, 0.25, 0.07446, 0.2158, 0.07783, 0.2129, 0.06331, 0.25, 0.05965, 0.2158, 0.07783, 0.1828, 0.08782, 0.1772, 0.07414, 0.2129, 0.06331, 0.1828, 0.08782, 0.1525, 0.104, 0.1442, 0.09173, 0.1772, 0.07414, 0.1525, 0.104, 0.1259, 0.1259, 0.1154, 0.1154, 0.1442, 0.09173, 0.1259, 0.1259, 0.104, 0.1525, 0.09173, 0.1442, 0.1154, 0.1154, 0.104, 0.1525, 0.08782, 0.1828, 0.07414, 0.1772, 0.09173, 0.1442, 0.08782, 0.1828, 0.07783, 0.2158, 0.06331, 0.2129, 0.07414, 0.1772, 0.07783, 0.2158, 0.07446, 0.25, 0.05965, 0.25, 0.06331, 0.2129, 0.07446, 0.25, 0.07783, 0.2842, 0.06331, 0.2871, 0.05965, 0.25, 0.07783, 0.2842, 0.08782, 0.3172, 0.07414, 0.3228, 0.06331, 0.2871, 0.08782, 0.3172, 0.104, 0.3475, 0.09173, 0.3558, 0.07414, 0.3228, 0.104, 0.3475, 0.1259, 0.3741, 0.1154, 0.3846, 0.09173, 0.3558, 0.1259, 0.3741, 0.1525, 0.396, 0.1442, 0.4083, 0.1154, 0.3846, 0.1525, 0.396, 0.1828, 0.4122, 0.1772, 0.4259, 0.1442, 0.4083, 0.1828, 0.4122, 0.2158, 0.4222, 0.2129, 0.4367, 0.1772, 0.4259, 0.2158, 0.4222, 0.25, 0.4255, 0.25, 0.4404, 0.2129, 0.4367])
me_cylinder.update()
me_cylinder_001 = bpy.data.meshes.new('Cylinder.001')
me_cylinder_001.from_pydata([(0.0, 1.0, -1.0), (0.0, 1.0, 1.0), (1.127, -1.0, 1.001), (1.127, -1.0, -0.9987), (1.127, 1.0, 1.001), (1.127, 1.0, -0.9987), (0.0, -1.0, -1.0), (0.0, -1.0, 1.0), (-0.1951, -0.9808, -1.0), (-0.1951, -0.9808, 1.0), (-0.3827, -0.9239, -1.0), (-0.3827, -0.9239, 1.0), (-0.5556, -0.8315, -1.0), (-0.5556, -0.8315, 1.0), (-0.7071, -0.7071, -1.0), (-0.7071, -0.7071, 1.0), (-0.8315, -0.5556, -1.0), (-0.8315, -0.5556, 1.0), (-0.9239, -0.3827, -1.0), (-0.9239, -0.3827, 1.0), (-0.9808, -0.1951, -1.0), (-0.9808, -0.1951, 1.0), (-1.0, 0.0, -1.0), (-1.0, 0.0, 1.0), (-0.9808, 0.1951, -1.0), (-0.9808, 0.1951, 1.0), (-0.9239, 0.3827, -1.0), (-0.9239, 0.3827, 1.0), (-0.8315, 0.5556, -1.0), (-0.8315, 0.5556, 1.0), (-0.7071, 0.7071, -1.0), (-0.7071, 0.7071, 1.0), (-0.5556, 0.8315, -1.0), (-0.5556, 0.8315, 1.0), (-0.3827, 0.9239, -1.0), (-0.3827, 0.9239, 1.0), (-0.1951, 0.9808, -1.0), (-0.1951, 0.9808, 1.0)], [], [(6, 8, 9, 7), (0, 1, 37, 36), (0, 5, 4, 1), (6, 3, 5, 0), (7, 2, 3, 6), (3, 2, 4, 5), (8, 9, 11, 10), (10, 11, 13, 12), (12, 13, 15, 14), (14, 15, 17, 16), (16, 17, 19, 18), (18, 19, 21, 20), (20, 21, 23, 22), (22, 23, 25, 24), (24, 25, 27, 26), (26, 27, 29, 28), (28, 29, 31, 30), (30, 31, 33, 32), (32, 33, 35, 34), (34, 35, 37, 36), (9, 37, 1, 7), (4, 2, 7, 1), (11, 9, 37, 35, 33, 31, 29, 27, 25, 23, 21, 19, 17, 15, 13), (0, 36, 34, 32, 30, 28, 26, 24, 22, 20, 18, 16, 14, 12, 10, 8, 6)])
_uv = me_cylinder_001.uv_layers.new(name='UVMap')
_uv.uv.foreach_set('vector', [0.0, 0.0, 0.4688, 0.5, 0.4688, 1.0, 0.0, 0.0, 0.0, 0.0, 0.0, 0.0, 0.03125, 1.0, 0.03125, 0.5, 0.0, 0.0, 0.0, 0.0, 0.0, 0.0, 0.0, 0.0, 0.0, 0.0, 0.0, 0.0, 0.0, 0.0, 0.0, 0.0, 0.0, 0.0, 0.0, 0.0, 0.0, 0.0, 0.0, 0.0, 0.0, 0.0, 0.0, 0.0, 0.0, 0.0, 0.0, 0.0, 0.4688, 0.5, 0.4688, 1.0, 0.4375, 1.0, 0.4375, 0.5, 0.4375, 0.5, 0.4375, 1.0, 0.4062, 1.0, 0.4062, 0.5, 0.4062, 0.5, 0.4062, 1.0, 0.375, 1.0, 0.375, 0.5, 0.375, 0.5, 0.375, 1.0, 0.3438, 1.0, 0.3438, 0.5, 0.3438, 0.5, 0.3438, 1.0, 0.3125, 1.0, 0.3125, 0.5, 0.3125, 0.5, 0.3125, 1.0, 0.2812, 1.0, 0.2812, 0.5, 0.2812, 0.5, 0.2812, 1.0, 0.25, 1.0, 0.25, 0.5, 0.25, 0.5, 0.25, 1.0, 0.2188, 1.0, 0.2188, 0.5, 0.2188, 0.5, 0.2188, 1.0, 0.1875, 1.0, 0.1875, 0.5, 0.1875, 0.5, 0.1875, 1.0, 0.1562, 1.0, 0.1562, 0.5, 0.1562, 0.5, 0.1562, 1.0, 0.125, 1.0, 0.125, 0.5, 0.125, 0.5, 0.125, 1.0, 0.09375, 1.0, 0.09375, 0.5, 0.09375, 0.5, 0.09375, 1.0, 0.0625, 1.0, 0.0625, 0.5, 0.0625, 0.5, 0.0625, 1.0, 0.03125, 1.0, 0.03125, 0.5, 0.4688, 1.0, 0.03125, 1.0, 0.0, 0.0, 0.0, 0.0, 0.0, 0.0, 0.0, 0.0, 0.0, 0.0, 0.0, 0.0, 0.4375, 1.0, 0.4688, 1.0, 0.03125, 1.0, 0.0625, 1.0, 0.09375, 1.0, 0.125, 1.0, 0.1562, 1.0, 0.1875, 1.0, 0.2188, 1.0, 0.25, 1.0, 0.2812, 1.0, 0.3125, 1.0, 0.3438, 1.0, 0.375, 1.0, 0.4062, 1.0, 0.0, 0.0, 0.03125, 0.5, 0.0625, 0.5, 0.09375, 0.5, 0.125, 0.5, 0.1562, 0.5, 0.1875, 0.5, 0.2188, 0.5, 0.25, 0.5, 0.2812, 0.5, 0.3125, 0.5, 0.3438, 0.5, 0.375, 0.5, 0.4062, 0.5, 0.4375, 0.5, 0.4688, 0.5, 0.0, 0.0])
me_cylinder_001.update()
me_cube = bpy.data.meshes.new('Cube')
me_cube.from_pydata([(-1.0, -1.0, -0.3647), (-1.0, -1.0, 1.0), (-0.9445, 3.04, -0.3647), (-0.9445, 3.04, 1.0), (1.0, -1.0, -0.3647), (1.0, -1.0, 1.0), (1.056, 3.04, -0.3647), (1.056, 3.04, 1.0), (-0.7221, 3.04, -0.3647), (-0.7221, 3.04, 1.0), (-0.7776, -1.0, -0.3647), (-0.7776, -1.0, 1.0), (-1.0, -1.0, 2.668), (-0.9445, 3.04, 2.668), (-0.7776, -1.0, 2.668), (-0.7221, 3.04, 2.668)], [], [(0, 1, 3, 2), (8, 9, 7, 6), (6, 7, 5, 4), (10, 11, 1, 0), (8, 6, 4, 10), (3, 1, 12, 13), (7, 9, 11, 5), (2, 8, 10, 0), (4, 5, 11, 10), (2, 3, 9, 8), (15, 13, 12, 14), (9, 3, 13, 15), (1, 11, 14, 12), (11, 9, 15, 14)])
_uv = me_cube.uv_layers.new(name='UVMap')
_uv.uv.foreach_set('vector', [0.375, 0.0, 0.625, 0.0, 0.625, 0.25, 0.375, 0.25, 0.375, 0.2778, 0.625, 0.2778, 0.625, 0.5, 0.375, 0.5, 0.375, 0.5, 0.625, 0.5, 0.625, 0.75, 0.375, 0.75, 0.375, 0.9722, 0.625, 0.9722, 0.625, 1.0, 0.375, 1.0, 0.1528, 0.5, 0.375, 0.5, 0.375, 0.75, 0.1528, 0.75, 0.625, 0.25, 0.625, 0.0, 0.625, 0.0, 0.625, 0.25, 0.625, 0.5, 0.8472, 0.5, 0.8472, 0.75, 0.625, 0.75, 0.125, 0.5, 0.1528, 0.5, 0.1528, 0.75, 0.125, 0.75, 0.375, 0.75, 0.625, 0.75, 0.625, 0.9722, 0.375, 0.9722, 0.375, 0.25, 0.625, 0.25, 0.625, 0.2778, 0.375, 0.2778, 0.8472, 0.5, 0.875, 0.5, 0.875, 0.75, 0.8472, 0.75, 0.625, 0.2778, 0.625, 0.25, 0.625, 0.25, 0.625, 0.2778, 0.625, 1.0, 0.625, 0.9722, 0.625, 0.9722, 0.625, 1.0, 0.8472, 0.75, 0.8472, 0.5, 0.8472, 0.5, 0.8472, 0.75])
me_cube.update()

# ---- objects
ob_cube = bpy.data.objects.new('Cube', me_cube_001)
ob_cube_001 = bpy.data.objects.new('Cube.001', me_cube_002)
ob_cube_002 = bpy.data.objects.new('Cube.002', me_cube_004)
ob_divider = bpy.data.objects.new('divider', me_cube_005)
ob_window1 = bpy.data.objects.new('window1', me_cube_006)
ob_window2 = bpy.data.objects.new('window2', me_cube_007)
ob_empty = bpy.data.objects.new('Empty', None)
ob_window1_001 = bpy.data.objects.new('window1.001', me_cube_008)
ob_window2_001 = bpy.data.objects.new('window2.001', me_cube_009)
ob_window1_002 = bpy.data.objects.new('window1.002', me_cube_010)
ob_window2_002 = bpy.data.objects.new('window2.002', me_cube_011)
ob_window1_003 = bpy.data.objects.new('window1.003', me_cube_012)
ob_window2_003 = bpy.data.objects.new('window2.003', me_cube_013)
ob_window1_004 = bpy.data.objects.new('window1.004', me_cube_014)
ob_cylinder = bpy.data.objects.new('Cylinder', me_cylinder)
ob_cylinder_001 = bpy.data.objects.new('Cylinder.001', me_cylinder_001)
ob_cube_003 = bpy.data.objects.new('Cube.003', me_cube)

# ---- transforms, parenting, visibility, modifiers, constraints
ob_cube.location = (0.0, 0.0, 1.009)
ob_cube_001.location = (0.0, 0.0, 0.1928)
ob_cube_001.scale = (1.107, 1.1, -0.04671)
ob_cube_002.location = (-0.5751, -0.547, 5.244)
ob_cube_002.scale = (0.1804, 0.1644, 0.217)
ob_divider.location = (0.0, 0.0, 1.002)
ob_divider.scale = (1.064, 1.06, -0.008001)
_m = ob_divider.modifiers.new('Array', 'ARRAY')
_m.count = 5
_m.relative_offset_displace = (0.0, 0.0, -20.2)
ob_window1.location = (0.4956, -0.9721, 0.5955)
ob_window1.scale = (0.4287, 0.04567, 0.1982)
_m = ob_window1.modifiers.new('Array', 'ARRAY')
_m.count = 6
_m.relative_offset_displace = (0.0, 0.0, 2.1)
ob_window2.location = (-0.4916, -0.9721, 0.5955)
_m = ob_window2.modifiers.new('Array', 'ARRAY')
_m.count = 6
_m.relative_offset_displace = (0.0, 0.0, 2.1)
ob_empty.location = (0.0, 0.0, 0.0)
ob_window1_001.location = (-0.9777, -0.4845, 0.5955)
ob_window1_001.rotation_euler = (0.0, -0.0, -1.582)
ob_window1_001.scale = (0.4287, 0.04567, 0.1982)
_m = ob_window1_001.modifiers.new('Array', 'ARRAY')
_m.count = 6
_m.relative_offset_displace = (0.0, 0.0, 2.1)
ob_window2_001.location = (-0.9664, 0.5027, 0.5955)
ob_window2_001.rotation_euler = (0.0, -0.0, -1.582)
_m = ob_window2_001.modifiers.new('Array', 'ARRAY')
_m.count = 6
_m.relative_offset_displace = (0.0, 0.0, 2.1)
ob_window1_002.location = (-0.5013, 0.9691, 0.5955)
ob_window1_002.rotation_euler = (0.0, -0.0, -3.136)
ob_window1_002.scale = (0.4287, 0.04567, 0.1982)
_m = ob_window1_002.modifiers.new('Array', 'ARRAY')
_m.count = 6
_m.relative_offset_displace = (0.0, 0.0, 2.1)
ob_window2_002.location = (0.4859, 0.975, 0.5955)
ob_window2_002.rotation_euler = (0.0, -0.0, -3.136)
_m = ob_window2_002.modifiers.new('Array', 'ARRAY')
_m.count = 6
_m.relative_offset_displace = (0.0, 0.0, 2.1)
ob_window1_003.location = (0.9816, 0.4765, 0.5955)
ob_window1_003.rotation_euler = (0.0, -0.0, -4.732)
ob_window1_003.scale = (0.4287, 0.04567, 0.1982)
_m = ob_window1_003.modifiers.new('Array', 'ARRAY')
_m.count = 6
_m.relative_offset_displace = (0.0, 0.0, 2.1)
ob_window2_003.location = (0.9623, -0.5105, 0.5955)
ob_window2_003.rotation_euler = (0.0, -0.0, -4.732)
_m = ob_window2_003.modifiers.new('Array', 'ARRAY')
_m.count = 6
_m.relative_offset_displace = (0.0, 0.0, 2.1)
ob_window1_004.location = (-0.001798, -0.9721, 0.5433)
ob_window1_004.scale = (0.1697, 0.04567, 0.3059)
ob_cylinder.location = (0.8605, -1.271, 0.2918)
ob_cylinder.scale = (0.06485, 0.06485, 0.06485)
ob_cylinder_001.location = (-0.7486, -1.299, 0.3775)
ob_cylinder_001.rotation_euler = (-0.0, 1.572, -0.7628)
ob_cylinder_001.scale = (0.1333, 0.1333, 0.1333)
ob_cube_003.location = (0.4305, -1.173, 0.2705)
ob_cube_003.rotation_euler = (0.0, -0.0, -1.544)
ob_cube_003.scale = (0.1017, 0.1017, 0.1017)

# ---- collection membership
col_collection.objects.link(ob_cube)
col_collection.objects.link(ob_cube_001)
col_collection.objects.link(ob_cube_002)
col_collection.objects.link(ob_divider)
col_collection.objects.link(ob_window1)
col_collection.objects.link(ob_window2)
col_collection.objects.link(ob_empty)
col_collection.objects.link(ob_window1_001)
col_collection.objects.link(ob_window2_001)
col_collection.objects.link(ob_window1_002)
col_collection.objects.link(ob_window2_002)
col_collection.objects.link(ob_window1_003)
col_collection.objects.link(ob_window2_003)
col_collection.objects.link(ob_window1_004)
col_collection.objects.link(ob_cylinder)
col_collection.objects.link(ob_cylinder_001)
col_collection.objects.link(ob_cube_003)

# ---- scene / render settings (as saved in the file)
scene.frame_start = 1; scene.frame_end = 250; scene.frame_set(1)
scene.render.engine = 'BLENDER_EEVEE_NEXT'
scene.cycles.sampling_pattern = 'TABULATED_SOBOL'
bpy.context.view_layer.update()

# ---- added for rendering (the .blend has no active camera and no usable light): camera, sun
cam_auto = bpy.data.cameras.new('AutoCamera')
cam_auto.lens = 50.0
cam_auto.sensor_width = 36.0
cam_auto.clip_end = 1000.0
ob_auto_camera = bpy.data.objects.new('AutoCamera', cam_auto)
scene.collection.objects.link(ob_auto_camera)
ob_auto_camera.location = (6.04041, -7.4729, 7.60686)
ob_auto_camera.rotation_euler = (1.09748, -7.21219e-08, 0.694738)
scene.camera = ob_auto_camera
light_auto_sun = bpy.data.lights.new('AutoSun', 'SUN')
light_auto_sun.energy = 3.0
light_auto_sun.angle = 0.0523599
ob_auto_sun = bpy.data.objects.new('AutoSun', light_auto_sun)
scene.collection.objects.link(ob_auto_sun)
ob_auto_sun.rotation_euler = (0.872665, 0.174533, 0.523599)
bpy.context.view_layer.update()
